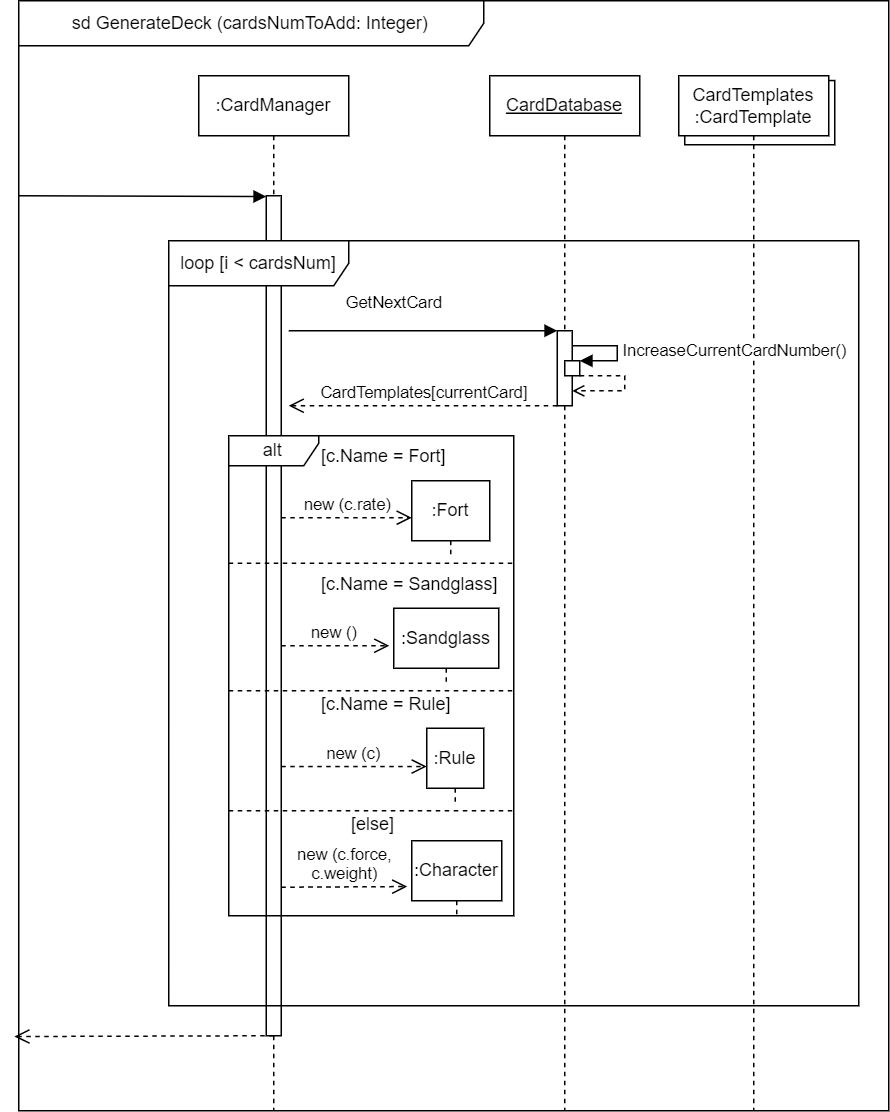

The diagram above was exported from draw.io. Its source (the exported page's mxGraphModel, read from the mxfile embedded in the PNG):
<mxGraphModel dx="1640" dy="993" grid="1" gridSize="10" guides="1" tooltips="1" connect="1" arrows="1" fold="1" page="1" pageScale="1" pageWidth="827" pageHeight="1169" math="0" shadow="0">
  <root>
    <mxCell id="0" />
    <mxCell id="1" parent="0" />
    <mxCell id="KoOm5zzyD8ezzbxCJSIv-1" value=":CardManager" style="shape=umlLifeline;perimeter=lifelinePerimeter;whiteSpace=wrap;html=1;container=1;dropTarget=0;collapsible=0;recursiveResize=0;outlineConnect=0;portConstraint=eastwest;newEdgeStyle={&quot;edgeStyle&quot;:&quot;elbowEdgeStyle&quot;,&quot;elbow&quot;:&quot;vertical&quot;,&quot;curved&quot;:0,&quot;rounded&quot;:0};" vertex="1" parent="1">
      <mxGeometry x="220" y="170" width="100" height="690" as="geometry" />
    </mxCell>
    <mxCell id="KoOm5zzyD8ezzbxCJSIv-7" value="" style="html=1;points=[];perimeter=orthogonalPerimeter;outlineConnect=0;targetShapes=umlLifeline;portConstraint=eastwest;newEdgeStyle={&quot;edgeStyle&quot;:&quot;elbowEdgeStyle&quot;,&quot;elbow&quot;:&quot;vertical&quot;,&quot;curved&quot;:0,&quot;rounded&quot;:0};" vertex="1" parent="KoOm5zzyD8ezzbxCJSIv-1">
      <mxGeometry x="45" y="80" width="10" height="560" as="geometry" />
    </mxCell>
    <mxCell id="KoOm5zzyD8ezzbxCJSIv-2" value="&lt;u&gt;CardDatabase&lt;/u&gt;" style="shape=umlLifeline;perimeter=lifelinePerimeter;whiteSpace=wrap;html=1;container=1;dropTarget=0;collapsible=0;recursiveResize=0;outlineConnect=0;portConstraint=eastwest;newEdgeStyle={&quot;edgeStyle&quot;:&quot;elbowEdgeStyle&quot;,&quot;elbow&quot;:&quot;vertical&quot;,&quot;curved&quot;:0,&quot;rounded&quot;:0};" vertex="1" parent="1">
      <mxGeometry x="414" y="170" width="100" height="690" as="geometry" />
    </mxCell>
    <mxCell id="KoOm5zzyD8ezzbxCJSIv-8" value="" style="html=1;points=[];perimeter=orthogonalPerimeter;outlineConnect=0;targetShapes=umlLifeline;portConstraint=eastwest;newEdgeStyle={&quot;edgeStyle&quot;:&quot;elbowEdgeStyle&quot;,&quot;elbow&quot;:&quot;vertical&quot;,&quot;curved&quot;:0,&quot;rounded&quot;:0};" vertex="1" parent="KoOm5zzyD8ezzbxCJSIv-2">
      <mxGeometry x="45" y="170" width="10" height="50" as="geometry" />
    </mxCell>
    <mxCell id="KoOm5zzyD8ezzbxCJSIv-9" value="GetNextCard" style="html=1;verticalAlign=bottom;endArrow=block;edgeStyle=elbowEdgeStyle;elbow=vertical;curved=0;rounded=0;" edge="1" target="KoOm5zzyD8ezzbxCJSIv-8" parent="KoOm5zzyD8ezzbxCJSIv-2">
      <mxGeometry x="0.2431" y="10" relative="1" as="geometry">
        <mxPoint x="-25" y="170" as="sourcePoint" />
        <Array as="points">
          <mxPoint x="-134" y="170" />
        </Array>
        <mxPoint as="offset" />
      </mxGeometry>
    </mxCell>
    <mxCell id="KoOm5zzyD8ezzbxCJSIv-5" value="" style="html=1;whiteSpace=wrap;" vertex="1" parent="1">
      <mxGeometry x="544" y="173.2" width="100" height="42.8" as="geometry" />
    </mxCell>
    <mxCell id="KoOm5zzyD8ezzbxCJSIv-4" value="CardTemplates&lt;br&gt;:CardTemplate" style="shape=umlLifeline;perimeter=lifelinePerimeter;whiteSpace=wrap;html=1;container=1;dropTarget=0;collapsible=0;recursiveResize=0;outlineConnect=0;portConstraint=eastwest;newEdgeStyle={&quot;edgeStyle&quot;:&quot;elbowEdgeStyle&quot;,&quot;elbow&quot;:&quot;vertical&quot;,&quot;curved&quot;:0,&quot;rounded&quot;:0};" vertex="1" parent="1">
      <mxGeometry x="540" y="170" width="100" height="690" as="geometry" />
    </mxCell>
    <mxCell id="KoOm5zzyD8ezzbxCJSIv-15" value="" style="html=1;verticalAlign=bottom;startArrow=none;startFill=0;endArrow=block;startSize=8;edgeStyle=elbowEdgeStyle;elbow=vertical;curved=0;rounded=0;" edge="1" parent="1" target="KoOm5zzyD8ezzbxCJSIv-7">
      <mxGeometry width="60" relative="1" as="geometry">
        <mxPoint x="100" y="250" as="sourcePoint" />
        <mxPoint x="240" y="250" as="targetPoint" />
      </mxGeometry>
    </mxCell>
    <mxCell id="KoOm5zzyD8ezzbxCJSIv-10" value="CardTemplates[currentCard]" style="html=1;verticalAlign=bottom;endArrow=open;dashed=1;endSize=8;edgeStyle=elbowEdgeStyle;elbow=vertical;curved=0;rounded=0;" edge="1" source="KoOm5zzyD8ezzbxCJSIv-8" parent="1">
      <mxGeometry x="-0.0056" relative="1" as="geometry">
        <mxPoint x="280" y="390" as="targetPoint" />
        <Array as="points">
          <mxPoint x="370" y="390" />
        </Array>
        <mxPoint as="offset" />
      </mxGeometry>
    </mxCell>
    <mxCell id="KoOm5zzyD8ezzbxCJSIv-20" value=":Fort" style="shape=umlLifeline;perimeter=lifelinePerimeter;whiteSpace=wrap;html=1;container=1;dropTarget=0;collapsible=0;recursiveResize=0;outlineConnect=0;portConstraint=eastwest;newEdgeStyle={&quot;edgeStyle&quot;:&quot;elbowEdgeStyle&quot;,&quot;elbow&quot;:&quot;vertical&quot;,&quot;curved&quot;:0,&quot;rounded&quot;:0};" vertex="1" parent="1">
      <mxGeometry x="362" y="440" width="52" height="50" as="geometry" />
    </mxCell>
    <mxCell id="KoOm5zzyD8ezzbxCJSIv-23" value="alt" style="shape=umlFrame;whiteSpace=wrap;html=1;pointerEvents=0;recursiveResize=0;container=1;collapsible=0;width=60;height=20;" vertex="1" parent="1">
      <mxGeometry x="240" y="410" width="190" height="320" as="geometry" />
    </mxCell>
    <mxCell id="KoOm5zzyD8ezzbxCJSIv-24" value="[c.Name = Fort]" style="text;html=1;" vertex="1" parent="KoOm5zzyD8ezzbxCJSIv-23">
      <mxGeometry width="100" height="20" relative="1" as="geometry">
        <mxPoint x="60" as="offset" />
      </mxGeometry>
    </mxCell>
    <mxCell id="KoOm5zzyD8ezzbxCJSIv-25" value="" style="line;strokeWidth=1;dashed=1;labelPosition=center;verticalLabelPosition=bottom;align=left;verticalAlign=top;spacingLeft=20;spacingTop=15;html=1;whiteSpace=wrap;" vertex="1" parent="KoOm5zzyD8ezzbxCJSIv-23">
      <mxGeometry y="80" width="190" height="10" as="geometry" />
    </mxCell>
    <mxCell id="KoOm5zzyD8ezzbxCJSIv-28" value="new (c.rate)" style="html=1;verticalAlign=bottom;endArrow=open;dashed=1;endSize=8;edgeStyle=elbowEdgeStyle;elbow=vertical;curved=0;rounded=0;" edge="1" parent="1" source="KoOm5zzyD8ezzbxCJSIv-7">
      <mxGeometry relative="1" as="geometry">
        <mxPoint x="282" y="464.96000000000004" as="sourcePoint" />
        <mxPoint x="362" y="464.96000000000004" as="targetPoint" />
      </mxGeometry>
    </mxCell>
    <mxCell id="KoOm5zzyD8ezzbxCJSIv-41" value="" style="edgeStyle=elbowEdgeStyle;rounded=0;orthogonalLoop=1;jettySize=auto;html=1;elbow=vertical;curved=0;" edge="1" parent="1" source="KoOm5zzyD8ezzbxCJSIv-37" target="KoOm5zzyD8ezzbxCJSIv-39">
      <mxGeometry relative="1" as="geometry" />
    </mxCell>
    <mxCell id="KoOm5zzyD8ezzbxCJSIv-37" value=":Sandglass" style="shape=umlLifeline;perimeter=lifelinePerimeter;whiteSpace=wrap;html=1;container=1;dropTarget=0;collapsible=0;recursiveResize=0;outlineConnect=0;portConstraint=eastwest;newEdgeStyle={&quot;edgeStyle&quot;:&quot;elbowEdgeStyle&quot;,&quot;elbow&quot;:&quot;vertical&quot;,&quot;curved&quot;:0,&quot;rounded&quot;:0};" vertex="1" parent="1">
      <mxGeometry x="350" y="525" width="70" height="50" as="geometry" />
    </mxCell>
    <mxCell id="KoOm5zzyD8ezzbxCJSIv-38" value="[c.Name = Sandglass]" style="text;html=1;" vertex="1" parent="1">
      <mxGeometry x="300" y="495" width="100" height="20" as="geometry" />
    </mxCell>
    <mxCell id="KoOm5zzyD8ezzbxCJSIv-39" value="" style="line;strokeWidth=1;dashed=1;labelPosition=center;verticalLabelPosition=bottom;align=left;verticalAlign=top;spacingLeft=20;spacingTop=15;html=1;whiteSpace=wrap;" vertex="1" parent="1">
      <mxGeometry x="240" y="575" width="190" height="10" as="geometry" />
    </mxCell>
    <mxCell id="KoOm5zzyD8ezzbxCJSIv-40" value="new ()" style="html=1;verticalAlign=bottom;endArrow=open;dashed=1;endSize=8;elbow=vertical;rounded=0;" edge="1" parent="1" source="KoOm5zzyD8ezzbxCJSIv-7">
      <mxGeometry x="-0.0045" relative="1" as="geometry">
        <mxPoint x="282" y="549.96" as="sourcePoint" />
        <mxPoint x="347" y="550" as="targetPoint" />
        <mxPoint as="offset" />
      </mxGeometry>
    </mxCell>
    <mxCell id="KoOm5zzyD8ezzbxCJSIv-42" value=":Rule" style="shape=umlLifeline;perimeter=lifelinePerimeter;whiteSpace=wrap;html=1;container=1;dropTarget=0;collapsible=0;recursiveResize=0;outlineConnect=0;portConstraint=eastwest;newEdgeStyle={&quot;edgeStyle&quot;:&quot;elbowEdgeStyle&quot;,&quot;elbow&quot;:&quot;vertical&quot;,&quot;curved&quot;:0,&quot;rounded&quot;:0};" vertex="1" parent="1">
      <mxGeometry x="372" y="605" width="38" height="50" as="geometry" />
    </mxCell>
    <mxCell id="KoOm5zzyD8ezzbxCJSIv-43" value="[c.Name = Rule]" style="text;html=1;" vertex="1" parent="1">
      <mxGeometry x="300" y="575" width="100" height="20" as="geometry" />
    </mxCell>
    <mxCell id="KoOm5zzyD8ezzbxCJSIv-44" value="" style="line;strokeWidth=1;dashed=1;labelPosition=center;verticalLabelPosition=bottom;align=left;verticalAlign=top;spacingLeft=20;spacingTop=15;html=1;whiteSpace=wrap;" vertex="1" parent="1">
      <mxGeometry x="240" y="655" width="190" height="10" as="geometry" />
    </mxCell>
    <mxCell id="KoOm5zzyD8ezzbxCJSIv-45" value="new (c)" style="html=1;verticalAlign=bottom;endArrow=open;dashed=1;endSize=8;edgeStyle=elbowEdgeStyle;elbow=vertical;curved=0;rounded=0;" edge="1" parent="1" source="KoOm5zzyD8ezzbxCJSIv-7">
      <mxGeometry relative="1" as="geometry">
        <mxPoint x="292" y="630" as="sourcePoint" />
        <mxPoint x="372" y="630" as="targetPoint" />
      </mxGeometry>
    </mxCell>
    <mxCell id="KoOm5zzyD8ezzbxCJSIv-46" value="" style="html=1;points=[];perimeter=orthogonalPerimeter;outlineConnect=0;targetShapes=umlLifeline;portConstraint=eastwest;newEdgeStyle={&quot;edgeStyle&quot;:&quot;elbowEdgeStyle&quot;,&quot;elbow&quot;:&quot;vertical&quot;,&quot;curved&quot;:0,&quot;rounded&quot;:0};" vertex="1" parent="1">
      <mxGeometry x="464" y="360" width="10" height="10" as="geometry" />
    </mxCell>
    <mxCell id="KoOm5zzyD8ezzbxCJSIv-47" value="IncreaseCurrentCardNumber()" style="html=1;align=left;spacingLeft=2;endArrow=block;rounded=0;edgeStyle=orthogonalEdgeStyle;curved=0;rounded=0;" edge="1" target="KoOm5zzyD8ezzbxCJSIv-46" parent="1">
      <mxGeometry relative="1" as="geometry">
        <mxPoint x="469" y="350" as="sourcePoint" />
        <Array as="points">
          <mxPoint x="499" y="350" />
          <mxPoint x="499" y="360" />
        </Array>
      </mxGeometry>
    </mxCell>
    <mxCell id="KoOm5zzyD8ezzbxCJSIv-48" value="" style="html=1;align=left;spacingLeft=2;endArrow=open;rounded=0;edgeStyle=orthogonalEdgeStyle;curved=0;rounded=0;endFill=0;dashed=1;" edge="1" parent="1" target="KoOm5zzyD8ezzbxCJSIv-8">
      <mxGeometry relative="1" as="geometry">
        <mxPoint x="474" y="370" as="sourcePoint" />
        <Array as="points">
          <mxPoint x="504" y="370" />
          <mxPoint x="504" y="380" />
        </Array>
        <mxPoint x="479" y="380" as="targetPoint" />
      </mxGeometry>
    </mxCell>
    <mxCell id="KoOm5zzyD8ezzbxCJSIv-50" value=":Character" style="shape=umlLifeline;perimeter=lifelinePerimeter;whiteSpace=wrap;html=1;container=1;dropTarget=0;collapsible=0;recursiveResize=0;outlineConnect=0;portConstraint=eastwest;newEdgeStyle={&quot;edgeStyle&quot;:&quot;elbowEdgeStyle&quot;,&quot;elbow&quot;:&quot;vertical&quot;,&quot;curved&quot;:0,&quot;rounded&quot;:0};" vertex="1" parent="1">
      <mxGeometry x="362" y="680" width="60" height="50" as="geometry" />
    </mxCell>
    <mxCell id="KoOm5zzyD8ezzbxCJSIv-51" value="[else]" style="text;html=1;" vertex="1" parent="1">
      <mxGeometry x="320" y="655" width="30" height="20" as="geometry" />
    </mxCell>
    <mxCell id="KoOm5zzyD8ezzbxCJSIv-52" value="new (c.force,&lt;br&gt;c.weight)" style="html=1;verticalAlign=bottom;endArrow=open;dashed=1;endSize=8;edgeStyle=elbowEdgeStyle;elbow=vertical;curved=0;rounded=0;" edge="1" parent="1">
      <mxGeometry relative="1" as="geometry">
        <mxPoint x="275" y="711" as="sourcePoint" />
        <mxPoint x="359" y="710" as="targetPoint" />
      </mxGeometry>
    </mxCell>
    <mxCell id="KoOm5zzyD8ezzbxCJSIv-53" value="sd GenerateDeck (cardsNumToAdd: Integer)" style="shape=umlFrame;whiteSpace=wrap;html=1;pointerEvents=0;width=310;height=30;" vertex="1" parent="1">
      <mxGeometry x="100" y="120" width="580" height="740" as="geometry" />
    </mxCell>
    <mxCell id="KoOm5zzyD8ezzbxCJSIv-54" value="" style="html=1;verticalAlign=bottom;endArrow=open;dashed=1;endSize=8;edgeStyle=elbowEdgeStyle;elbow=vertical;curved=0;rounded=0;entryX=-0.005;entryY=0.934;entryDx=0;entryDy=0;entryPerimeter=0;" edge="1" parent="1" target="KoOm5zzyD8ezzbxCJSIv-53">
      <mxGeometry x="0.2678" y="-40" relative="1" as="geometry">
        <mxPoint x="270" y="810" as="sourcePoint" />
        <mxPoint x="190" y="810" as="targetPoint" />
        <mxPoint as="offset" />
      </mxGeometry>
    </mxCell>
    <mxCell id="KoOm5zzyD8ezzbxCJSIv-16" value="Слой без названия" style="" parent="0" />
    <mxCell id="KoOm5zzyD8ezzbxCJSIv-17" value="loop [i &amp;lt; cardsNum]" style="shape=umlFrame;whiteSpace=wrap;html=1;pointerEvents=0;width=120;height=30;" vertex="1" parent="KoOm5zzyD8ezzbxCJSIv-16">
      <mxGeometry x="200" y="280" width="460" height="510" as="geometry" />
    </mxCell>
  </root>
</mxGraphModel>